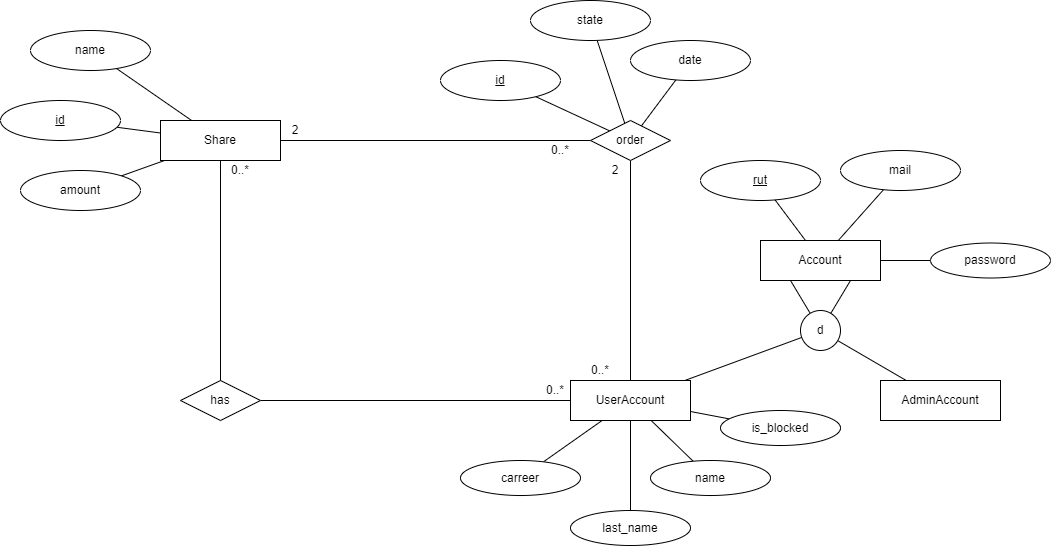

The diagram above was exported from draw.io. Its source (the exported page's mxGraphModel, read from the mxfile embedded in the PNG):
<mxGraphModel dx="1102" dy="865" grid="1" gridSize="10" guides="1" tooltips="1" connect="1" arrows="1" fold="1" page="1" pageScale="1" pageWidth="1100" pageHeight="850" math="0" shadow="0">
  <root>
    <mxCell id="0" />
    <mxCell id="1" parent="0" />
    <mxCell id="3MQG2vtFOvUoEvYNa6Oi-3" value="UserAccount" style="rounded=0;whiteSpace=wrap;html=1;" parent="1" vertex="1">
      <mxGeometry x="610" y="480" width="120" height="40" as="geometry" />
    </mxCell>
    <mxCell id="3MQG2vtFOvUoEvYNa6Oi-4" value="AdminAccount" style="rounded=0;whiteSpace=wrap;html=1;" parent="1" vertex="1">
      <mxGeometry x="920" y="480" width="120" height="40" as="geometry" />
    </mxCell>
    <mxCell id="3MQG2vtFOvUoEvYNa6Oi-6" style="rounded=0;orthogonalLoop=1;jettySize=auto;html=1;endArrow=none;endFill=0;" parent="1" source="3MQG2vtFOvUoEvYNa6Oi-5" target="3MQG2vtFOvUoEvYNa6Oi-4" edge="1">
      <mxGeometry relative="1" as="geometry" />
    </mxCell>
    <mxCell id="3MQG2vtFOvUoEvYNa6Oi-8" style="edgeStyle=none;rounded=0;orthogonalLoop=1;jettySize=auto;html=1;endArrow=none;endFill=0;" parent="1" source="3MQG2vtFOvUoEvYNa6Oi-5" target="3MQG2vtFOvUoEvYNa6Oi-3" edge="1">
      <mxGeometry relative="1" as="geometry" />
    </mxCell>
    <mxCell id="3MQG2vtFOvUoEvYNa6Oi-9" style="edgeStyle=none;rounded=0;orthogonalLoop=1;jettySize=auto;html=1;endArrow=none;endFill=0;entryX=0.25;entryY=1;entryDx=0;entryDy=0;" parent="1" source="3MQG2vtFOvUoEvYNa6Oi-5" target="3MQG2vtFOvUoEvYNa6Oi-7" edge="1">
      <mxGeometry relative="1" as="geometry" />
    </mxCell>
    <mxCell id="3MQG2vtFOvUoEvYNa6Oi-5" value="d" style="ellipse;whiteSpace=wrap;html=1;aspect=fixed;" parent="1" vertex="1">
      <mxGeometry x="840" y="410" width="40" height="40" as="geometry" />
    </mxCell>
    <mxCell id="3MQG2vtFOvUoEvYNa6Oi-11" style="edgeStyle=none;rounded=0;orthogonalLoop=1;jettySize=auto;html=1;endArrow=none;endFill=0;exitX=0.75;exitY=1;exitDx=0;exitDy=0;" parent="1" source="3MQG2vtFOvUoEvYNa6Oi-7" target="3MQG2vtFOvUoEvYNa6Oi-5" edge="1">
      <mxGeometry relative="1" as="geometry" />
    </mxCell>
    <mxCell id="3MQG2vtFOvUoEvYNa6Oi-7" value="Account" style="rounded=0;whiteSpace=wrap;html=1;" parent="1" vertex="1">
      <mxGeometry x="800" y="340" width="120" height="40" as="geometry" />
    </mxCell>
    <mxCell id="3MQG2vtFOvUoEvYNa6Oi-37" style="edgeStyle=none;rounded=0;orthogonalLoop=1;jettySize=auto;html=1;endArrow=none;endFill=0;" parent="1" source="3MQG2vtFOvUoEvYNa6Oi-10" target="3MQG2vtFOvUoEvYNa6Oi-3" edge="1">
      <mxGeometry relative="1" as="geometry" />
    </mxCell>
    <mxCell id="3MQG2vtFOvUoEvYNa6Oi-10" value="has" style="rhombus;whiteSpace=wrap;html=1;" parent="1" vertex="1">
      <mxGeometry x="220" y="480" width="80" height="40" as="geometry" />
    </mxCell>
    <mxCell id="3MQG2vtFOvUoEvYNa6Oi-28" style="edgeStyle=none;rounded=0;orthogonalLoop=1;jettySize=auto;html=1;endArrow=none;endFill=0;" parent="1" source="3MQG2vtFOvUoEvYNa6Oi-21" target="3MQG2vtFOvUoEvYNa6Oi-7" edge="1">
      <mxGeometry relative="1" as="geometry" />
    </mxCell>
    <mxCell id="3MQG2vtFOvUoEvYNa6Oi-21" value="&lt;u&gt;rut&lt;/u&gt;" style="ellipse;whiteSpace=wrap;html=1;" parent="1" vertex="1">
      <mxGeometry x="740" y="260" width="120" height="40" as="geometry" />
    </mxCell>
    <mxCell id="3MQG2vtFOvUoEvYNa6Oi-27" style="edgeStyle=none;rounded=0;orthogonalLoop=1;jettySize=auto;html=1;endArrow=none;endFill=0;" parent="1" source="3MQG2vtFOvUoEvYNa6Oi-23" target="3MQG2vtFOvUoEvYNa6Oi-7" edge="1">
      <mxGeometry relative="1" as="geometry" />
    </mxCell>
    <mxCell id="3MQG2vtFOvUoEvYNa6Oi-23" value="mail" style="ellipse;whiteSpace=wrap;html=1;" parent="1" vertex="1">
      <mxGeometry x="880" y="250" width="120" height="40" as="geometry" />
    </mxCell>
    <mxCell id="3MQG2vtFOvUoEvYNa6Oi-29" style="edgeStyle=none;rounded=0;orthogonalLoop=1;jettySize=auto;html=1;endArrow=none;endFill=0;" parent="1" source="3MQG2vtFOvUoEvYNa6Oi-24" target="3MQG2vtFOvUoEvYNa6Oi-3" edge="1">
      <mxGeometry relative="1" as="geometry" />
    </mxCell>
    <mxCell id="3MQG2vtFOvUoEvYNa6Oi-24" value="name" style="ellipse;whiteSpace=wrap;html=1;" parent="1" vertex="1">
      <mxGeometry x="690" y="560" width="120" height="35" as="geometry" />
    </mxCell>
    <mxCell id="3MQG2vtFOvUoEvYNa6Oi-26" style="edgeStyle=none;rounded=0;orthogonalLoop=1;jettySize=auto;html=1;endArrow=none;endFill=0;" parent="1" source="3MQG2vtFOvUoEvYNa6Oi-25" target="3MQG2vtFOvUoEvYNa6Oi-7" edge="1">
      <mxGeometry relative="1" as="geometry" />
    </mxCell>
    <mxCell id="3MQG2vtFOvUoEvYNa6Oi-25" value="password" style="ellipse;whiteSpace=wrap;html=1;" parent="1" vertex="1">
      <mxGeometry x="970" y="342.5" width="120" height="35" as="geometry" />
    </mxCell>
    <mxCell id="3MQG2vtFOvUoEvYNa6Oi-31" style="edgeStyle=none;rounded=0;orthogonalLoop=1;jettySize=auto;html=1;endArrow=none;endFill=0;" parent="1" source="3MQG2vtFOvUoEvYNa6Oi-30" target="3MQG2vtFOvUoEvYNa6Oi-3" edge="1">
      <mxGeometry relative="1" as="geometry" />
    </mxCell>
    <mxCell id="3MQG2vtFOvUoEvYNa6Oi-30" value="last_name" style="ellipse;whiteSpace=wrap;html=1;" parent="1" vertex="1">
      <mxGeometry x="610" y="610" width="120" height="35" as="geometry" />
    </mxCell>
    <mxCell id="3MQG2vtFOvUoEvYNa6Oi-33" style="edgeStyle=none;rounded=0;orthogonalLoop=1;jettySize=auto;html=1;endArrow=none;endFill=0;" parent="1" source="3MQG2vtFOvUoEvYNa6Oi-32" target="3MQG2vtFOvUoEvYNa6Oi-3" edge="1">
      <mxGeometry relative="1" as="geometry" />
    </mxCell>
    <mxCell id="3MQG2vtFOvUoEvYNa6Oi-32" value="carreer" style="ellipse;whiteSpace=wrap;html=1;" parent="1" vertex="1">
      <mxGeometry x="500" y="560" width="120" height="35" as="geometry" />
    </mxCell>
    <mxCell id="3MQG2vtFOvUoEvYNa6Oi-44" style="edgeStyle=none;rounded=0;orthogonalLoop=1;jettySize=auto;html=1;endArrow=none;endFill=0;" parent="1" source="3MQG2vtFOvUoEvYNa6Oi-43" target="3MQG2vtFOvUoEvYNa6Oi-97" edge="1">
      <mxGeometry relative="1" as="geometry">
        <mxPoint x="607.1428571428571" y="80" as="targetPoint" />
      </mxGeometry>
    </mxCell>
    <mxCell id="3MQG2vtFOvUoEvYNa6Oi-43" value="state" style="ellipse;whiteSpace=wrap;html=1;" parent="1" vertex="1">
      <mxGeometry x="570" y="100" width="120" height="40" as="geometry" />
    </mxCell>
    <mxCell id="3MQG2vtFOvUoEvYNa6Oi-47" style="edgeStyle=none;rounded=0;orthogonalLoop=1;jettySize=auto;html=1;endArrow=none;endFill=0;" parent="1" source="3MQG2vtFOvUoEvYNa6Oi-46" target="3MQG2vtFOvUoEvYNa6Oi-97" edge="1">
      <mxGeometry relative="1" as="geometry">
        <mxPoint x="560" y="80" as="targetPoint" />
      </mxGeometry>
    </mxCell>
    <mxCell id="3MQG2vtFOvUoEvYNa6Oi-46" value="&lt;u&gt;id&lt;/u&gt;" style="ellipse;whiteSpace=wrap;html=1;" parent="1" vertex="1">
      <mxGeometry x="480" y="160" width="120" height="40" as="geometry" />
    </mxCell>
    <mxCell id="3MQG2vtFOvUoEvYNa6Oi-57" style="edgeStyle=none;rounded=0;orthogonalLoop=1;jettySize=auto;html=1;endArrow=none;endFill=0;" parent="1" source="3MQG2vtFOvUoEvYNa6Oi-97" target="3MQG2vtFOvUoEvYNa6Oi-3" edge="1">
      <mxGeometry relative="1" as="geometry">
        <mxPoint x="510" y="420" as="sourcePoint" />
      </mxGeometry>
    </mxCell>
    <mxCell id="3MQG2vtFOvUoEvYNa6Oi-63" style="edgeStyle=none;rounded=0;orthogonalLoop=1;jettySize=auto;html=1;endArrow=none;endFill=0;" parent="1" source="3MQG2vtFOvUoEvYNa6Oi-62" target="3MQG2vtFOvUoEvYNa6Oi-97" edge="1">
      <mxGeometry relative="1" as="geometry">
        <mxPoint x="600" y="180" as="targetPoint" />
        <Array as="points" />
      </mxGeometry>
    </mxCell>
    <mxCell id="3MQG2vtFOvUoEvYNa6Oi-62" value="date" style="ellipse;whiteSpace=wrap;html=1;" parent="1" vertex="1">
      <mxGeometry x="670" y="140" width="120" height="40" as="geometry" />
    </mxCell>
    <mxCell id="3MQG2vtFOvUoEvYNa6Oi-67" value="0..*" style="text;html=1;strokeColor=none;fillColor=none;align=center;verticalAlign=middle;whiteSpace=wrap;rounded=0;" parent="1" vertex="1">
      <mxGeometry x="580" y="480" width="30" height="20" as="geometry" />
    </mxCell>
    <mxCell id="3MQG2vtFOvUoEvYNa6Oi-79" style="edgeStyle=none;rounded=0;orthogonalLoop=1;jettySize=auto;html=1;endArrow=none;endFill=0;" parent="1" source="3MQG2vtFOvUoEvYNa6Oi-78" target="3MQG2vtFOvUoEvYNa6Oi-3" edge="1">
      <mxGeometry relative="1" as="geometry" />
    </mxCell>
    <mxCell id="3MQG2vtFOvUoEvYNa6Oi-78" value="is_blocked" style="ellipse;whiteSpace=wrap;html=1;" parent="1" vertex="1">
      <mxGeometry x="760" y="510" width="120" height="35" as="geometry" />
    </mxCell>
    <mxCell id="3MQG2vtFOvUoEvYNa6Oi-92" style="edgeStyle=none;rounded=0;orthogonalLoop=1;jettySize=auto;html=1;endArrow=none;endFill=0;" parent="1" source="3MQG2vtFOvUoEvYNa6Oi-84" target="3MQG2vtFOvUoEvYNa6Oi-10" edge="1">
      <mxGeometry relative="1" as="geometry">
        <mxPoint x="260" y="350" as="targetPoint" />
      </mxGeometry>
    </mxCell>
    <mxCell id="3MQG2vtFOvUoEvYNa6Oi-99" style="edgeStyle=none;rounded=0;orthogonalLoop=1;jettySize=auto;html=1;endArrow=none;endFill=0;" parent="1" source="3MQG2vtFOvUoEvYNa6Oi-84" target="3MQG2vtFOvUoEvYNa6Oi-97" edge="1">
      <mxGeometry relative="1" as="geometry" />
    </mxCell>
    <mxCell id="3MQG2vtFOvUoEvYNa6Oi-84" value="Share" style="rounded=0;whiteSpace=wrap;html=1;" parent="1" vertex="1">
      <mxGeometry x="200" y="220" width="120" height="40" as="geometry" />
    </mxCell>
    <mxCell id="3MQG2vtFOvUoEvYNa6Oi-88" style="edgeStyle=none;rounded=0;orthogonalLoop=1;jettySize=auto;html=1;endArrow=none;endFill=0;" parent="1" source="3MQG2vtFOvUoEvYNa6Oi-85" target="3MQG2vtFOvUoEvYNa6Oi-84" edge="1">
      <mxGeometry relative="1" as="geometry" />
    </mxCell>
    <mxCell id="3MQG2vtFOvUoEvYNa6Oi-85" value="&lt;u&gt;id&lt;/u&gt;" style="ellipse;whiteSpace=wrap;html=1;" parent="1" vertex="1">
      <mxGeometry x="40" y="200" width="120" height="40" as="geometry" />
    </mxCell>
    <mxCell id="3MQG2vtFOvUoEvYNa6Oi-87" style="edgeStyle=none;rounded=0;orthogonalLoop=1;jettySize=auto;html=1;endArrow=none;endFill=0;" parent="1" source="3MQG2vtFOvUoEvYNa6Oi-86" target="3MQG2vtFOvUoEvYNa6Oi-84" edge="1">
      <mxGeometry relative="1" as="geometry" />
    </mxCell>
    <mxCell id="3MQG2vtFOvUoEvYNa6Oi-86" value="amount" style="ellipse;whiteSpace=wrap;html=1;" parent="1" vertex="1">
      <mxGeometry x="60" y="270" width="120" height="40" as="geometry" />
    </mxCell>
    <mxCell id="3MQG2vtFOvUoEvYNa6Oi-91" style="edgeStyle=none;rounded=0;orthogonalLoop=1;jettySize=auto;html=1;endArrow=none;endFill=0;" parent="1" source="3MQG2vtFOvUoEvYNa6Oi-90" target="3MQG2vtFOvUoEvYNa6Oi-84" edge="1">
      <mxGeometry relative="1" as="geometry" />
    </mxCell>
    <mxCell id="3MQG2vtFOvUoEvYNa6Oi-90" value="name" style="ellipse;whiteSpace=wrap;html=1;" parent="1" vertex="1">
      <mxGeometry x="70" y="130" width="120" height="40" as="geometry" />
    </mxCell>
    <mxCell id="3MQG2vtFOvUoEvYNa6Oi-97" value="order" style="rhombus;whiteSpace=wrap;html=1;" parent="1" vertex="1">
      <mxGeometry x="630" y="220" width="80" height="40" as="geometry" />
    </mxCell>
    <mxCell id="3MQG2vtFOvUoEvYNa6Oi-106" value="2" style="text;html=1;strokeColor=none;fillColor=none;align=center;verticalAlign=middle;whiteSpace=wrap;rounded=0;" parent="1" vertex="1">
      <mxGeometry x="320" y="220" width="30" height="20" as="geometry" />
    </mxCell>
    <mxCell id="3MQG2vtFOvUoEvYNa6Oi-107" value="0..*" style="text;html=1;strokeColor=none;fillColor=none;align=center;verticalAlign=middle;whiteSpace=wrap;rounded=0;" parent="1" vertex="1">
      <mxGeometry x="620" y="460" width="40" height="20" as="geometry" />
    </mxCell>
    <mxCell id="3MQG2vtFOvUoEvYNa6Oi-111" style="edgeStyle=none;rounded=0;orthogonalLoop=1;jettySize=auto;html=1;exitX=0.5;exitY=1;exitDx=0;exitDy=0;endArrow=none;endFill=0;" parent="1" source="3MQG2vtFOvUoEvYNa6Oi-46" target="3MQG2vtFOvUoEvYNa6Oi-46" edge="1">
      <mxGeometry relative="1" as="geometry" />
    </mxCell>
    <mxCell id="3MQG2vtFOvUoEvYNa6Oi-116" value="0..*" style="text;html=1;strokeColor=none;fillColor=none;align=center;verticalAlign=middle;whiteSpace=wrap;rounded=0;" parent="1" vertex="1">
      <mxGeometry x="260" y="260" width="40" height="20" as="geometry" />
    </mxCell>
    <mxCell id="3MQG2vtFOvUoEvYNa6Oi-117" value="2" style="text;html=1;strokeColor=none;fillColor=none;align=center;verticalAlign=middle;whiteSpace=wrap;rounded=0;" parent="1" vertex="1">
      <mxGeometry x="640" y="260" width="30" height="20" as="geometry" />
    </mxCell>
    <mxCell id="3MQG2vtFOvUoEvYNa6Oi-118" value="0..*" style="text;html=1;strokeColor=none;fillColor=none;align=center;verticalAlign=middle;whiteSpace=wrap;rounded=0;" parent="1" vertex="1">
      <mxGeometry x="580" y="240" width="40" height="20" as="geometry" />
    </mxCell>
  </root>
</mxGraphModel>